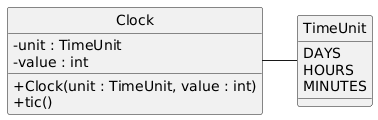

The diagram above was rendered by PlantUML. Its source (embedded in the PNG):
@startuml
' The next 3 lines are NOT required on the exam!
skinparam classAttributeIconSize 0
set separator none
hide circle

class Clock {
 - unit : TimeUnit
 - value : int
 + Clock(unit : TimeUnit, value : int)
 + tic()
}
enum TimeUnit {
  DAYS
  HOURS
  MINUTES
}
Clock - TimeUnit
@enduml